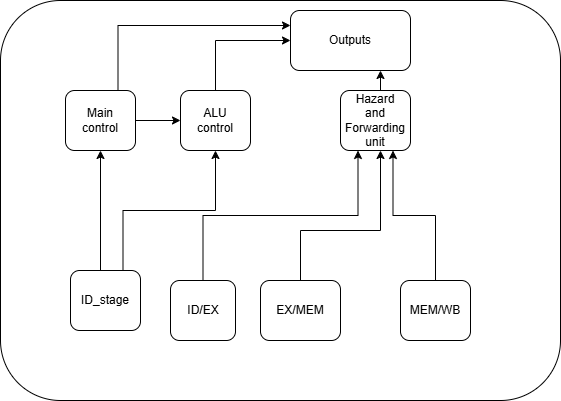

The diagram above was exported from draw.io. Its source (the exported page's mxGraphModel, read from the mxfile embedded in the PNG):
<mxGraphModel dx="786" dy="423" grid="1" gridSize="10" guides="1" tooltips="1" connect="1" arrows="1" fold="1" page="1" pageScale="1" pageWidth="850" pageHeight="1100" math="0" shadow="0">
  <root>
    <mxCell id="0" />
    <mxCell id="1" parent="0" />
    <mxCell id="Eo0L38ln8a8KU4nPerDp-1" parent="1" style="rounded=1;whiteSpace=wrap;html=1;movable=0;resizable=0;rotatable=0;deletable=0;editable=0;locked=1;connectable=0;" value="" vertex="1">
      <mxGeometry height="400" width="560" x="150" y="10" as="geometry" />
    </mxCell>
    <mxCell id="Eo0L38ln8a8KU4nPerDp-20" edge="1" parent="1" source="Eo0L38ln8a8KU4nPerDp-2" style="edgeStyle=orthogonalEdgeStyle;rounded=0;orthogonalLoop=1;jettySize=auto;html=1;exitX=0.5;exitY=0;exitDx=0;exitDy=0;entryX=0.5;entryY=1;entryDx=0;entryDy=0;" target="Eo0L38ln8a8KU4nPerDp-5">
      <mxGeometry relative="1" as="geometry">
        <Array as="points">
          <mxPoint x="250" y="280" />
        </Array>
      </mxGeometry>
    </mxCell>
    <mxCell id="Eo0L38ln8a8KU4nPerDp-22" edge="1" parent="1" source="Eo0L38ln8a8KU4nPerDp-2" style="edgeStyle=orthogonalEdgeStyle;rounded=0;orthogonalLoop=1;jettySize=auto;html=1;exitX=0.75;exitY=0;exitDx=0;exitDy=0;entryX=0.5;entryY=1;entryDx=0;entryDy=0;" target="Eo0L38ln8a8KU4nPerDp-6">
      <mxGeometry relative="1" as="geometry" />
    </mxCell>
    <mxCell id="Eo0L38ln8a8KU4nPerDp-2" parent="1" style="rounded=1;whiteSpace=wrap;html=1;" value="" vertex="1">
      <mxGeometry height="60" width="70" x="220" y="280" as="geometry" />
    </mxCell>
    <mxCell id="Eo0L38ln8a8KU4nPerDp-24" edge="1" parent="1" source="Eo0L38ln8a8KU4nPerDp-3" style="edgeStyle=orthogonalEdgeStyle;rounded=0;orthogonalLoop=1;jettySize=auto;html=1;exitX=0.5;exitY=0;exitDx=0;exitDy=0;">
      <mxGeometry relative="1" as="geometry">
        <Array as="points">
          <mxPoint x="450" y="240" />
          <mxPoint x="530" y="240" />
        </Array>
        <mxPoint x="530" y="160" as="targetPoint" />
      </mxGeometry>
    </mxCell>
    <mxCell id="Eo0L38ln8a8KU4nPerDp-3" parent="1" style="rounded=1;whiteSpace=wrap;html=1;" value="" vertex="1">
      <mxGeometry height="60" width="80" x="410" y="290" as="geometry" />
    </mxCell>
    <mxCell id="Eo0L38ln8a8KU4nPerDp-25" edge="1" parent="1" source="Eo0L38ln8a8KU4nPerDp-4" style="edgeStyle=orthogonalEdgeStyle;rounded=0;orthogonalLoop=1;jettySize=auto;html=1;exitX=0.5;exitY=0;exitDx=0;exitDy=0;entryX=0.75;entryY=1;entryDx=0;entryDy=0;" target="Eo0L38ln8a8KU4nPerDp-7">
      <mxGeometry relative="1" as="geometry" />
    </mxCell>
    <mxCell id="Eo0L38ln8a8KU4nPerDp-4" parent="1" style="rounded=1;whiteSpace=wrap;html=1;" value="" vertex="1">
      <mxGeometry height="60" width="70" x="550" y="290" as="geometry" />
    </mxCell>
    <mxCell id="Eo0L38ln8a8KU4nPerDp-21" edge="1" parent="1" source="Eo0L38ln8a8KU4nPerDp-5" style="edgeStyle=orthogonalEdgeStyle;rounded=0;orthogonalLoop=1;jettySize=auto;html=1;exitX=1;exitY=0.5;exitDx=0;exitDy=0;entryX=0;entryY=0.5;entryDx=0;entryDy=0;" target="Eo0L38ln8a8KU4nPerDp-6">
      <mxGeometry relative="1" as="geometry" />
    </mxCell>
    <mxCell id="Eo0L38ln8a8KU4nPerDp-28" edge="1" parent="1" source="Eo0L38ln8a8KU4nPerDp-5" style="edgeStyle=orthogonalEdgeStyle;rounded=0;orthogonalLoop=1;jettySize=auto;html=1;exitX=0.75;exitY=0;exitDx=0;exitDy=0;entryX=0;entryY=0.25;entryDx=0;entryDy=0;" target="Eo0L38ln8a8KU4nPerDp-26">
      <mxGeometry relative="1" as="geometry" />
    </mxCell>
    <mxCell id="Eo0L38ln8a8KU4nPerDp-5" parent="1" style="rounded=1;whiteSpace=wrap;html=1;" value="" vertex="1">
      <mxGeometry height="60" width="70" x="215" y="100" as="geometry" />
    </mxCell>
    <mxCell id="Eo0L38ln8a8KU4nPerDp-29" edge="1" parent="1" source="Eo0L38ln8a8KU4nPerDp-6" style="edgeStyle=orthogonalEdgeStyle;rounded=0;orthogonalLoop=1;jettySize=auto;html=1;exitX=0.5;exitY=0;exitDx=0;exitDy=0;entryX=0;entryY=0.5;entryDx=0;entryDy=0;" target="Eo0L38ln8a8KU4nPerDp-26">
      <mxGeometry relative="1" as="geometry" />
    </mxCell>
    <mxCell id="Eo0L38ln8a8KU4nPerDp-6" parent="1" style="rounded=1;whiteSpace=wrap;html=1;" value="" vertex="1">
      <mxGeometry height="60" width="70" x="330" y="100" as="geometry" />
    </mxCell>
    <mxCell id="Eo0L38ln8a8KU4nPerDp-30" edge="1" parent="1" source="Eo0L38ln8a8KU4nPerDp-7" style="edgeStyle=orthogonalEdgeStyle;rounded=0;orthogonalLoop=1;jettySize=auto;html=1;exitX=0.5;exitY=0;exitDx=0;exitDy=0;entryX=0.75;entryY=1;entryDx=0;entryDy=0;" target="Eo0L38ln8a8KU4nPerDp-26">
      <mxGeometry relative="1" as="geometry" />
    </mxCell>
    <mxCell id="Eo0L38ln8a8KU4nPerDp-7" parent="1" style="rounded=1;whiteSpace=wrap;html=1;" value="" vertex="1">
      <mxGeometry height="60" width="70" x="490" y="100" as="geometry" />
    </mxCell>
    <mxCell id="Eo0L38ln8a8KU4nPerDp-23" edge="1" parent="1" source="Eo0L38ln8a8KU4nPerDp-8" style="edgeStyle=orthogonalEdgeStyle;rounded=0;orthogonalLoop=1;jettySize=auto;html=1;exitX=0.5;exitY=0;exitDx=0;exitDy=0;entryX=0.25;entryY=1;entryDx=0;entryDy=0;" target="Eo0L38ln8a8KU4nPerDp-7">
      <mxGeometry relative="1" as="geometry" />
    </mxCell>
    <mxCell id="Eo0L38ln8a8KU4nPerDp-8" parent="1" style="rounded=1;whiteSpace=wrap;html=1;" value="" vertex="1">
      <mxGeometry height="60" width="65" x="320" y="290" as="geometry" />
    </mxCell>
    <mxCell id="Eo0L38ln8a8KU4nPerDp-9" parent="1" style="text;html=1;whiteSpace=wrap;strokeColor=none;fillColor=none;align=center;verticalAlign=middle;rounded=0;" value="ID_stage" vertex="1">
      <mxGeometry height="30" width="60" x="225" y="295" as="geometry" />
    </mxCell>
    <mxCell id="Eo0L38ln8a8KU4nPerDp-11" parent="1" style="text;html=1;whiteSpace=wrap;strokeColor=none;fillColor=none;align=center;verticalAlign=middle;rounded=0;" value="ID/EX" vertex="1">
      <mxGeometry height="30" width="60" x="322.5" y="305" as="geometry" />
    </mxCell>
    <mxCell id="Eo0L38ln8a8KU4nPerDp-12" parent="1" style="text;html=1;whiteSpace=wrap;strokeColor=none;fillColor=none;align=center;verticalAlign=middle;rounded=0;" value="EX/MEM" vertex="1">
      <mxGeometry height="30" width="60" x="420" y="305" as="geometry" />
    </mxCell>
    <mxCell id="Eo0L38ln8a8KU4nPerDp-13" parent="1" style="text;html=1;whiteSpace=wrap;strokeColor=none;fillColor=none;align=center;verticalAlign=middle;rounded=0;" value="MEM/WB" vertex="1">
      <mxGeometry height="30" width="60" x="555" y="305" as="geometry" />
    </mxCell>
    <mxCell id="Eo0L38ln8a8KU4nPerDp-14" parent="1" style="text;html=1;whiteSpace=wrap;strokeColor=none;fillColor=none;align=center;verticalAlign=middle;rounded=0;" value="Main control" vertex="1">
      <mxGeometry height="30" width="60" x="220" y="115" as="geometry" />
    </mxCell>
    <mxCell id="Eo0L38ln8a8KU4nPerDp-15" parent="1" style="text;html=1;whiteSpace=wrap;strokeColor=none;fillColor=none;align=center;verticalAlign=middle;rounded=0;" value="ALU control" vertex="1">
      <mxGeometry height="30" width="60" x="335" y="115" as="geometry" />
    </mxCell>
    <mxCell id="Eo0L38ln8a8KU4nPerDp-16" parent="1" style="text;html=1;whiteSpace=wrap;strokeColor=none;fillColor=none;align=center;verticalAlign=middle;rounded=0;" value="Hazard and Forwarding unit" vertex="1">
      <mxGeometry height="30" width="60" x="495" y="115" as="geometry" />
    </mxCell>
    <mxCell id="Eo0L38ln8a8KU4nPerDp-26" parent="1" style="rounded=1;whiteSpace=wrap;html=1;" value="" vertex="1">
      <mxGeometry height="60" width="120" x="440" y="20" as="geometry" />
    </mxCell>
    <mxCell id="Eo0L38ln8a8KU4nPerDp-27" parent="1" style="text;html=1;whiteSpace=wrap;strokeColor=none;fillColor=none;align=center;verticalAlign=middle;rounded=0;" value="Outputs" vertex="1">
      <mxGeometry height="30" width="60" x="470" y="35" as="geometry" />
    </mxCell>
  </root>
</mxGraphModel>